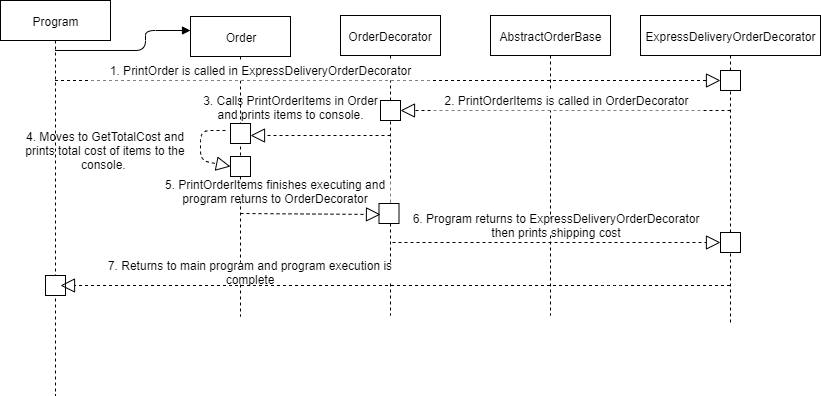

The diagram above was exported from draw.io. Its source (the exported page's mxGraphModel, read from the mxfile embedded in the PNG):
<mxGraphModel dx="1024" dy="485" grid="1" gridSize="10" guides="1" tooltips="1" connect="1" arrows="1" fold="1" page="1" pageScale="1" pageWidth="850" pageHeight="1100" math="0" shadow="0">
  <root>
    <mxCell id="0" />
    <mxCell id="1" parent="0" />
    <mxCell id="n8mn9gE_1gNJTpdNxUDt-9" value="Program" style="shape=umlLifeline;perimeter=lifelinePerimeter;whiteSpace=wrap;html=1;container=1;collapsible=0;recursiveResize=0;outlineConnect=0;" parent="1" vertex="1">
      <mxGeometry width="110" height="395" as="geometry" />
    </mxCell>
    <mxCell id="n8mn9gE_1gNJTpdNxUDt-49" value="" style="whiteSpace=wrap;html=1;aspect=fixed;fillColor=#ffffff;gradientColor=none;" parent="n8mn9gE_1gNJTpdNxUDt-9" vertex="1">
      <mxGeometry x="45" y="275" width="20" height="20" as="geometry" />
    </mxCell>
    <mxCell id="n8mn9gE_1gNJTpdNxUDt-10" value="Order" style="shape=umlLifeline;perimeter=lifelinePerimeter;whiteSpace=wrap;html=1;container=1;collapsible=0;recursiveResize=0;outlineConnect=0;" parent="1" vertex="1">
      <mxGeometry x="190" y="16" width="100" height="300" as="geometry" />
    </mxCell>
    <mxCell id="n8mn9gE_1gNJTpdNxUDt-42" value="" style="whiteSpace=wrap;html=1;aspect=fixed;fillColor=#ffffff;gradientColor=none;" parent="n8mn9gE_1gNJTpdNxUDt-10" vertex="1">
      <mxGeometry x="40" y="107" width="20" height="20" as="geometry" />
    </mxCell>
    <mxCell id="n8mn9gE_1gNJTpdNxUDt-51" value="" style="whiteSpace=wrap;html=1;aspect=fixed;fillColor=#ffffff;gradientColor=none;" parent="n8mn9gE_1gNJTpdNxUDt-10" vertex="1">
      <mxGeometry x="40" y="140" width="20" height="20" as="geometry" />
    </mxCell>
    <mxCell id="n8mn9gE_1gNJTpdNxUDt-11" value="OrderDecorator" style="shape=umlLifeline;perimeter=lifelinePerimeter;whiteSpace=wrap;html=1;container=1;collapsible=0;recursiveResize=0;outlineConnect=0;" parent="1" vertex="1">
      <mxGeometry x="340" y="15" width="100" height="300" as="geometry" />
    </mxCell>
    <mxCell id="n8mn9gE_1gNJTpdNxUDt-45" value="" style="whiteSpace=wrap;html=1;aspect=fixed;fillColor=#ffffff;gradientColor=none;" parent="n8mn9gE_1gNJTpdNxUDt-11" vertex="1">
      <mxGeometry x="38.5" y="188" width="20" height="20" as="geometry" />
    </mxCell>
    <mxCell id="n8mn9gE_1gNJTpdNxUDt-12" value="ExpressDeliveryOrderDecorator" style="shape=umlLifeline;perimeter=lifelinePerimeter;whiteSpace=wrap;html=1;container=1;collapsible=0;recursiveResize=0;outlineConnect=0;" parent="1" vertex="1">
      <mxGeometry x="640" y="15" width="180" height="310" as="geometry" />
    </mxCell>
    <mxCell id="n8mn9gE_1gNJTpdNxUDt-30" value="" style="whiteSpace=wrap;html=1;aspect=fixed;fillColor=#ffffff;gradientColor=none;" parent="n8mn9gE_1gNJTpdNxUDt-12" vertex="1">
      <mxGeometry x="80" y="55" width="20" height="20" as="geometry" />
    </mxCell>
    <mxCell id="n8mn9gE_1gNJTpdNxUDt-48" value="" style="whiteSpace=wrap;html=1;aspect=fixed;fillColor=#ffffff;gradientColor=none;" parent="n8mn9gE_1gNJTpdNxUDt-12" vertex="1">
      <mxGeometry x="80" y="217" width="20" height="20" as="geometry" />
    </mxCell>
    <mxCell id="n8mn9gE_1gNJTpdNxUDt-13" value="AbstractOrderBase" style="shape=umlLifeline;perimeter=lifelinePerimeter;whiteSpace=wrap;html=1;container=1;collapsible=0;recursiveResize=0;outlineConnect=0;" parent="1" vertex="1">
      <mxGeometry x="490" y="15" width="120" height="300" as="geometry" />
    </mxCell>
    <mxCell id="n8mn9gE_1gNJTpdNxUDt-27" value="6. Program returns to ExpressDeliveryOrderDecorator then prints shipping cost" style="text;html=1;strokeColor=none;fillColor=#ffffff;align=center;verticalAlign=middle;whiteSpace=wrap;rounded=0;" parent="n8mn9gE_1gNJTpdNxUDt-13" vertex="1">
      <mxGeometry x="-79" y="203" width="290" height="15" as="geometry" />
    </mxCell>
    <mxCell id="n8mn9gE_1gNJTpdNxUDt-14" value="" style="endArrow=block;dashed=1;endFill=0;endSize=12;html=1;entryX=0;entryY=0.5;entryDx=0;entryDy=0;" parent="1" source="n8mn9gE_1gNJTpdNxUDt-9" target="n8mn9gE_1gNJTpdNxUDt-30" edge="1">
      <mxGeometry width="160" relative="1" as="geometry">
        <mxPoint x="70" y="80" as="sourcePoint" />
        <mxPoint x="700" y="80" as="targetPoint" />
      </mxGeometry>
    </mxCell>
    <mxCell id="n8mn9gE_1gNJTpdNxUDt-15" value="" style="endArrow=block;dashed=1;endFill=0;endSize=12;html=1;entryX=1;entryY=0.5;entryDx=0;entryDy=0;" parent="1" target="n8mn9gE_1gNJTpdNxUDt-36" edge="1">
      <mxGeometry width="160" relative="1" as="geometry">
        <mxPoint x="730" y="110" as="sourcePoint" />
        <mxPoint x="410" y="110" as="targetPoint" />
      </mxGeometry>
    </mxCell>
    <mxCell id="n8mn9gE_1gNJTpdNxUDt-16" value="" style="endArrow=block;dashed=1;endFill=0;endSize=12;html=1;" parent="1" edge="1">
      <mxGeometry width="160" relative="1" as="geometry">
        <mxPoint x="390" y="135" as="sourcePoint" />
        <mxPoint x="250" y="135" as="targetPoint" />
      </mxGeometry>
    </mxCell>
    <mxCell id="n8mn9gE_1gNJTpdNxUDt-18" value="3. Calls PrintOrderItems in Order and prints items to console." style="text;html=1;strokeColor=none;fillColor=none;align=center;verticalAlign=middle;whiteSpace=wrap;rounded=0;" parent="1" vertex="1">
      <mxGeometry x="200" y="86" width="181" height="42" as="geometry" />
    </mxCell>
    <mxCell id="n8mn9gE_1gNJTpdNxUDt-19" value="1. PrintOrder is called in ExpressDeliveryOrderDecorator" style="text;html=1;strokeColor=none;fillColor=#FFFFFF;align=center;verticalAlign=middle;whiteSpace=wrap;rounded=0;gradientColor=none;" parent="1" vertex="1">
      <mxGeometry x="90" y="60" width="340" height="20" as="geometry" />
    </mxCell>
    <mxCell id="n8mn9gE_1gNJTpdNxUDt-20" value="2. PrintOrderItems is called in OrderDecorator" style="text;html=1;strokeColor=none;fillColor=#ffffff;align=center;verticalAlign=middle;whiteSpace=wrap;rounded=0;" parent="1" vertex="1">
      <mxGeometry x="431" y="90" width="270" height="20" as="geometry" />
    </mxCell>
    <mxCell id="n8mn9gE_1gNJTpdNxUDt-21" value="" style="endArrow=block;dashed=1;endFill=0;endSize=12;html=1;" parent="1" edge="1">
      <mxGeometry width="160" relative="1" as="geometry">
        <mxPoint x="240" y="213" as="sourcePoint" />
        <mxPoint x="380" y="214" as="targetPoint" />
      </mxGeometry>
    </mxCell>
    <mxCell id="n8mn9gE_1gNJTpdNxUDt-25" value="5. PrintOrderItems finishes executing and program returns to OrderDecorator" style="text;html=1;strokeColor=none;fillColor=#ffffff;align=center;verticalAlign=middle;whiteSpace=wrap;rounded=0;" parent="1" vertex="1">
      <mxGeometry x="160" y="181" width="230" height="20" as="geometry" />
    </mxCell>
    <mxCell id="n8mn9gE_1gNJTpdNxUDt-26" value="" style="endArrow=block;dashed=1;endFill=0;endSize=12;html=1;" parent="1" edge="1">
      <mxGeometry width="160" relative="1" as="geometry">
        <mxPoint x="392" y="242" as="sourcePoint" />
        <mxPoint x="720" y="242" as="targetPoint" />
        <Array as="points">
          <mxPoint x="670" y="242" />
        </Array>
      </mxGeometry>
    </mxCell>
    <mxCell id="n8mn9gE_1gNJTpdNxUDt-28" value="" style="endArrow=block;dashed=1;endFill=0;endSize=12;html=1;" parent="1" edge="1">
      <mxGeometry width="160" relative="1" as="geometry">
        <mxPoint x="729.5" y="285" as="sourcePoint" />
        <mxPoint x="60" y="285" as="targetPoint" />
        <Array as="points">
          <mxPoint x="610" y="285" />
        </Array>
      </mxGeometry>
    </mxCell>
    <mxCell id="n8mn9gE_1gNJTpdNxUDt-29" value="7. Returns to main program and program execution is complete" style="text;html=1;strokeColor=none;fillColor=#ffffff;align=center;verticalAlign=middle;whiteSpace=wrap;rounded=0;" parent="1" vertex="1">
      <mxGeometry x="100" y="262" width="300" height="20" as="geometry" />
    </mxCell>
    <mxCell id="n8mn9gE_1gNJTpdNxUDt-36" value="" style="whiteSpace=wrap;html=1;aspect=fixed;fillColor=#ffffff;gradientColor=none;" parent="1" vertex="1">
      <mxGeometry x="380" y="100" width="20" height="20" as="geometry" />
    </mxCell>
    <mxCell id="n8mn9gE_1gNJTpdNxUDt-38" value="" style="endArrow=block;endFill=1;html=1;edgeStyle=orthogonalEdgeStyle;align=left;verticalAlign=top;" parent="1" source="n8mn9gE_1gNJTpdNxUDt-9" edge="1">
      <mxGeometry x="-1" relative="1" as="geometry">
        <mxPoint x="50" y="30" as="sourcePoint" />
        <mxPoint x="190" y="30" as="targetPoint" />
        <Array as="points">
          <mxPoint x="145" y="50" />
          <mxPoint x="145" y="30" />
        </Array>
      </mxGeometry>
    </mxCell>
    <mxCell id="n8mn9gE_1gNJTpdNxUDt-52" value="" style="endArrow=block;dashed=1;endFill=0;endSize=12;html=1;entryX=0;entryY=0.5;entryDx=0;entryDy=0;" parent="1" target="n8mn9gE_1gNJTpdNxUDt-51" edge="1">
      <mxGeometry width="160" relative="1" as="geometry">
        <mxPoint x="225" y="130" as="sourcePoint" />
        <mxPoint x="150" y="420" as="targetPoint" />
        <Array as="points">
          <mxPoint x="200" y="130" />
          <mxPoint x="200" y="160" />
        </Array>
      </mxGeometry>
    </mxCell>
    <mxCell id="n8mn9gE_1gNJTpdNxUDt-53" value="4. Moves to GetTotalCost and prints total cost of items to the console.&amp;nbsp;" style="text;html=1;strokeColor=none;fillColor=none;align=center;verticalAlign=middle;whiteSpace=wrap;rounded=0;" parent="1" vertex="1">
      <mxGeometry x="20" y="140" width="170" height="20" as="geometry" />
    </mxCell>
  </root>
</mxGraphModel>